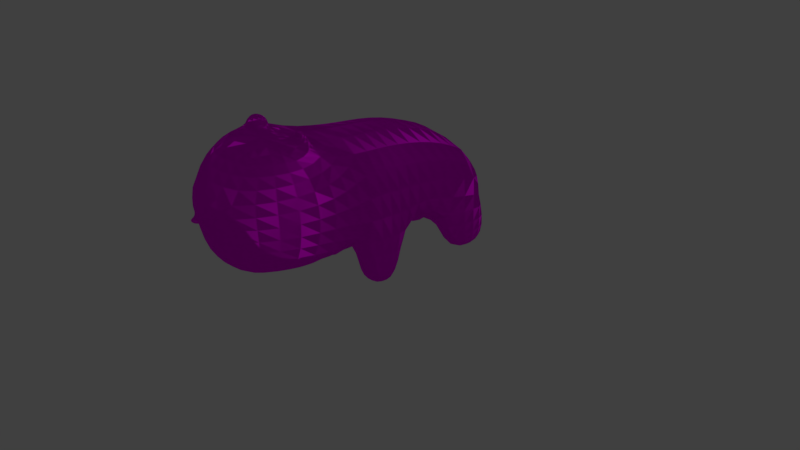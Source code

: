 # Source: hamster_move.blend  (saved by Blender 2.79.0; exported with 4.5.12 LTS)
import bpy
from mathutils import Matrix  # noqa: F401  (used for matrix-valued properties, if any)

bpy.ops.wm.read_factory_settings(use_empty=True)
scene = bpy.context.scene
scene.name = 'Scene'

# ---- collections
col_collection_1 = bpy.data.collections.new('Collection 1'); scene.collection.children.link(col_collection_1)

# ---- images (referenced by path relative to the original .blend; pixels are not part of the script)
import os
ASSET_DIR = os.environ.get("B2B_ASSET_DIR", "")  # directory of the original .blend (textures are referenced by path, not embedded)
HERE = os.path.dirname(os.path.abspath(__file__))  # packed textures are extracted next to this script under _unpacked/

def load_image(name, relpath, width, height, colorspace="sRGB"):
    """Load a texture the original file referenced (path relative to the .blend, or extracted next to this script)."""
    p = next((c for c in (os.path.join(HERE, relpath), os.path.join(ASSET_DIR, relpath)) if relpath and os.path.exists(c)), "")
    if p:
        img = bpy.data.images.load(p, check_existing=True)
        img.name = name
    else:  # same state as the original file: an image datablock whose file is absent (Cycles renders it pink)
        img = bpy.data.images.new(name, width, height)
        img.source = "FILE"
        img.filepath = "//" + (relpath or name)
    img.colorspace_settings.name = colorspace
    return img
img_hamster2_uv_texture_png = load_image('hamster2_uv_texture.png', 'hamster2_uv_texture.png', 1024, 1024, 'sRGB')

# ---- materials (node trees are filled in below, after node groups)
mat_hamsterfur = bpy.data.materials.new('HamsterFur')
mat_hamsterfur.alpha_threshold = 0.0
mat_hamsterfur.roughness = 0.5

# ---- material node trees
mat_hamsterfur.use_nodes = True; mat_hamsterfur.node_tree.nodes.clear()
_N = mat_hamsterfur.node_tree.nodes; _L = mat_hamsterfur.node_tree.links
n0 = _N.new('ShaderNodeOutputMaterial'); n0.name = 'Material Output'; n0.location = (300, 300)
n1 = _N.new('ShaderNodeBsdfDiffuse'); n1.name = 'Diffuse BSDF'; n1.location = (22, 336)
n1.inputs[1].default_value = 1.0
n2 = _N.new('ShaderNodeTexImage'); n2.name = 'Image Texture'; n2.location = (-229, 408)
n2.width = 140
n2.image = img_hamster2_uv_texture_png
n3 = _N.new('ShaderNodeBsdfHair'); n3.name = 'Hair BSDF'; n3.location = (45, 164)
_L.new(n2.outputs[0], n3.inputs[0])
_L.new(n3.outputs[0], n0.inputs[0])
n0.is_active_output = True

# ---- world
world_world = bpy.data.worlds.new('World'); scene.world = world_world
world_world.color = (0.05088, 0.05088, 0.05088)
world_world.use_sun_shadow = False
world_world.sun_shadow_jitter_overblur = 0.0
world_world.cycles.sampling_method = 'MANUAL'

# ---- cameras
cam_camera = bpy.data.cameras.new('Camera')
cam_camera.clip_end = 100.0
cam_camera.lens = 35.0
cam_camera.sensor_width = 32.0
cam_camera.sensor_height = 18.0
cam_camera.ortho_scale = 7.314
cam_camera.dof.focus_distance = 0.0

# ---- lights
light_lamp = bpy.data.lights.new('Lamp', 'POINT')
light_lamp.transmission_factor = 0.0
light_lamp.cutoff_distance = 30.0
light_lamp.energy = 100.0
light_lamp.shadow_buffer_clip_start = 1.001
light_lamp.shadow_soft_size = 0.1
light_lamp.shadow_maximum_resolution = 0.006
light_lamp.use_absolute_resolution = True

# ---- meshes
me_sphere = bpy.data.meshes.new('Sphere')
me_sphere.from_pydata([(0.5547, -1.238, -1.102), (-0.2833, 0.6085, -1.906), (0.09357, 0.1127, -1.961), (0.2631, -1.247, -1.107), (1.097, 0.554, -0.528), (1.146, 0.6293, -1.906), (0.6811, 0.1314, -1.959), (0.9852, -0.426, -0.3585), (1.316, -0.2156, -0.8546), (1.352, -0.2481, -1.474), (0.9911, -0.3677, -1.975), (0.834, -0.7603, -0.3776), (0.9012, -1.234, -0.8883), (0.9035, -1.212, -1.506), (0.7137, -0.8855, -1.995), (-0.005852, -0.7871, -0.3816), (-0.04934, -1.265, -0.8928), (-0.0471, -1.242, -1.51), (0.1262, -0.9042, -1.998), (-0.1897, -0.4635, -0.3641), (-0.551, -0.3498, -0.8655), (-0.5488, -0.3276, -1.483), (-0.1839, -0.4051, -1.981), (-0.2967, 0.5833, -0.532), (1.121, 1.14, -0.5285), (1.168, 1.11, -1.943), (-0.2597, 1.194, -1.945), (-0.2731, 1.169, -0.5325), (1.152, 1.915, -0.7159), (1.2, 1.885, -1.962), (-0.2285, 1.969, -1.964), (-0.2419, 1.944, -0.7199), (1.182, 2.402, -1.143), (1.171, 2.62, -1.925), (-0.199, 2.704, -1.928), (-0.2124, 2.431, -1.147), (1.153, 2.702, -1.633), (-0.204, 2.765, -1.635), (0.2199, 1.166, -1.944), (0.1844, 0.6153, -1.906), (0.5887, 0.6212, -1.906), (0.6065, 1.143, -1.943), (0.1838, 0.5715, -2.547), (-0.2838, 0.5647, -2.546), (0.2193, 1.122, -2.554), (-0.2603, 1.15, -2.555), (1.146, 0.5842, -2.547), (1.168, 1.065, -2.553), (0.5881, 0.5761, -2.547), (0.6059, 1.098, -2.554), (0.7276, 2.647, -1.926), (0.6765, 1.916, -1.963), (0.2389, 2.677, -1.927), (0.1934, 1.944, -1.963), (0.1969, 1.983, -2.526), (-0.225, 2.008, -2.527), (0.2424, 2.716, -2.539), (-0.1955, 2.743, -2.54), (1.203, 1.923, -2.525), (1.174, 2.659, -2.538), (0.7311, 2.686, -2.538), (0.68, 1.954, -2.526), (0.3821, -1.238, -1.247), (0.3122, -1.354, -1.114), (0.4613, -1.345, -1.11), (0.3866, -1.345, -1.18), (-0.2585, -0.1571, -0.4721), (-0.2441, -0.2218, -0.4494), (0.2154, -0.1453, -0.4699), (0.2386, -0.1797, -0.4556), (1.04, -0.2347, -0.4418), (1.056, -0.1768, -0.4651), (0.5932, -0.1448, -0.4843), (0.5873, -0.1664, -0.4777), (-0.1243, -0.1074, -0.3301), (-0.113, -0.1593, -0.3125), (0.147, -0.09813, -0.3284), (0.1651, -0.1265, -0.3173), (0.8857, -0.1693, -0.3066), (0.8977, -0.1108, -0.3247), (0.6515, -0.0859, -0.3396), (0.6468, -0.1162, -0.3345)], [], [(4, 5, 25, 24), (22, 2, 6, 10, 14, 18), (2, 1, 39, 40, 5, 6), (63, 65, 64), (5, 4, 8, 9), (6, 5, 9, 10), (4, 71, 70, 7, 8), (9, 8, 12, 13), (10, 9, 13, 14), (8, 7, 11, 12), (13, 12, 0, 62, 3, 16, 17), (16, 3, 0, 12), (14, 13, 17, 18), (12, 11, 15, 16), (17, 16, 20, 21), (18, 17, 21, 22), (16, 15, 19, 20), (21, 20, 23, 1), (22, 21, 1, 2), (20, 19, 67, 66, 23), (27, 24, 28, 31), (23, 4, 24, 27), (1, 23, 27, 26), (25, 5, 46, 47), (30, 31, 35, 37, 34), (25, 41, 38, 26, 30, 53, 51, 29), (26, 27, 31, 30), (24, 25, 29, 28), (34, 37, 36, 33, 50, 52), (28, 29, 33, 36, 32), (31, 28, 32, 35), (34, 52, 56, 57), (36, 37, 35, 32), (44, 42, 43, 45), (39, 1, 43, 42), (41, 40, 39, 38), (1, 26, 45, 43), (38, 39, 42, 44), (26, 38, 44, 45), (46, 48, 49, 47), (41, 25, 47, 49), (40, 41, 49, 48), (5, 40, 48, 46), (58, 61, 60, 59), (50, 51, 53, 52), (29, 51, 61, 58), (56, 54, 55, 57), (33, 29, 58, 59), (53, 30, 55, 54), (51, 50, 60, 61), (50, 33, 59, 60), (52, 53, 54, 56), (30, 34, 57, 55), (19, 15, 11, 7, 70, 73, 69, 67), (62, 0, 64, 65), (3, 62, 65, 63), (0, 3, 63, 64), (75, 77, 76, 74), (68, 66, 74, 76), (67, 69, 77, 75), (79, 80, 81, 78), (73, 70, 78, 81), (71, 72, 80, 79), (69, 68, 76, 77), (66, 67, 75, 74), (72, 73, 81, 80), (70, 71, 79, 78), (69, 73, 72, 68), (68, 72, 71, 4, 23, 66)])
me_sphere.polygons.foreach_set('use_smooth', [True] * 69)
_uv = me_sphere.uv_layers.new(name='UVMap')
_uv.uv.foreach_set('vector', [0.9635, 0.2599, 0.81, 0.2531, 0.8053, 0.1996, 0.9627, 0.1947, 0.4707, 0.6138, 0.4877, 0.5686, 0.5444, 0.5683, 0.5658, 0.6113, 0.5365, 0.6514, 0.4998, 0.6528, 0.4877, 0.5686, 0.4196, 0.4998, 0.4787, 0.4897, 0.5488, 0.5008, 0.6193, 0.5087, 0.5444, 0.5683, 0.2875, 0.6236, 0.295, 0.612, 0.303, 0.6241, 0.81, 0.2531, 0.9635, 0.2599, 0.9261, 0.3484, 0.8589, 0.3507, 0.7659, 0.3158, 0.81, 0.2531, 0.8589, 0.3507, 0.795, 0.3746, 0.5054, 0.8055, 0.4246, 0.7973, 0.4178, 0.7996, 0.3947, 0.8055, 0.4309, 0.7457, 0.8589, 0.3507, 0.9261, 0.3484, 0.9201, 0.4699, 0.8512, 0.4658, 0.795, 0.3746, 0.8589, 0.3507, 0.8512, 0.4658, 0.7883, 0.4392, 0.9261, 0.3484, 0.9857, 0.385, 0.9835, 0.4255, 0.9201, 0.4699, 0.3395, 0.546, 0.339, 0.6052, 0.3067, 0.5811, 0.2962, 0.5699, 0.2835, 0.58, 0.2497, 0.6049, 0.2506, 0.5474, 0.2411, 0.6569, 0.2723, 0.6397, 0.3198, 0.6401, 0.3447, 0.6557, 0.5365, 0.6514, 0.538, 0.6797, 0.4982, 0.6821, 0.4998, 0.6528, 0.3484, 0.6696, 0.3429, 0.7468, 0.2499, 0.7468, 0.2431, 0.6696, 0.1444, 0.4701, 0.07757, 0.4778, 0.06498, 0.3648, 0.131, 0.3593, 0.2055, 0.4401, 0.1444, 0.4701, 0.131, 0.3593, 0.1953, 0.3763, 0.07757, 0.4778, 0.01116, 0.4402, 0.006198, 0.3999, 0.06498, 0.3648, 0.131, 0.3593, 0.06498, 0.3648, 0.02679, 0.2575, 0.1807, 0.2556, 0.1953, 0.3763, 0.131, 0.3593, 0.1807, 0.2556, 0.2191, 0.315, 0.116, 0.8294, 0.09092, 0.7647, 0.1269, 0.7716, 0.1268, 0.7722, 0.2086, 0.7647, 0.9772, 0.8344, 0.8229, 0.8324, 0.8225, 0.7441, 0.9767, 0.7461, 0.9776, 0.8993, 0.8233, 0.8973, 0.8229, 0.8324, 0.9772, 0.8344, 0.1807, 0.2556, 0.02679, 0.2575, 0.02728, 0.1918, 0.1855, 0.19, 0.8053, 0.1996, 0.81, 0.2531, 0.7387, 0.2589, 0.7374, 0.2054, 0.1882, 0.1031, 0.04885, 0.1051, 0.09704, 0.05074, 0.152, 0.01365, 0.1847, 0.02066, 0.638, 0.3882, 0.56, 0.4054, 0.4814, 0.3911, 0.4267, 0.3829, 0.427, 0.2551, 0.4927, 0.2537, 0.5722, 0.2621, 0.65, 0.264, 0.1855, 0.19, 0.02728, 0.1918, 0.04885, 0.1051, 0.1882, 0.1031, 0.9627, 0.1947, 0.8053, 0.1996, 0.8022, 0.1133, 0.9409, 0.1087, 0.6789, 0.06174, 0.686, 0.1243, 0.4158, 0.1258, 0.4055, 0.06223, 0.474, 0.06551, 0.6018, 0.06093, 0.9409, 0.1087, 0.8022, 0.1133, 0.8055, 0.0314, 0.838, 0.02188, 0.8928, 0.05491, 0.9767, 0.7461, 0.8225, 0.7441, 0.8214, 0.6724, 0.9756, 0.6744, 0.6789, 0.06174, 0.6018, 0.06093, 0.6009, 0.00583, 0.678, 0.006646, 0.8263, 0.609, 0.9765, 0.609, 0.9756, 0.6744, 0.8214, 0.6724, 0.4501, 0.4046, 0.4462, 0.467, 0.379, 0.4688, 0.3845, 0.403, 0.4787, 0.4897, 0.4196, 0.4998, 0.379, 0.4688, 0.4462, 0.467, 0.56, 0.4054, 0.5488, 0.5008, 0.4787, 0.4897, 0.4814, 0.3911, 0.1807, 0.2556, 0.1855, 0.19, 0.2538, 0.1954, 0.2525, 0.261, 0.4814, 0.3911, 0.4787, 0.4897, 0.4462, 0.467, 0.4501, 0.4046, 0.4267, 0.3829, 0.4814, 0.3911, 0.4501, 0.4046, 0.3845, 0.403, 0.6651, 0.489, 0.5859, 0.4771, 0.5924, 0.4184, 0.6662, 0.4202, 0.56, 0.4054, 0.638, 0.3882, 0.6662, 0.4202, 0.5924, 0.4184, 0.5488, 0.5008, 0.56, 0.4054, 0.5924, 0.4184, 0.5859, 0.4771, 0.6193, 0.5087, 0.5488, 0.5008, 0.5859, 0.4771, 0.6651, 0.489, 0.6737, 0.2315, 0.6034, 0.2267, 0.6047, 0.1477, 0.6817, 0.1497, 0.5784, 0.1562, 0.5722, 0.2621, 0.4927, 0.2537, 0.5041, 0.1557, 0.65, 0.264, 0.5722, 0.2621, 0.6034, 0.2267, 0.6737, 0.2315, 0.4752, 0.1412, 0.4714, 0.2211, 0.4054, 0.2197, 0.3942, 0.1458, 0.8055, 0.0314, 0.8022, 0.1133, 0.7395, 0.1096, 0.7373, 0.02779, 0.4927, 0.2537, 0.427, 0.2551, 0.4054, 0.2197, 0.4714, 0.2211, 0.5722, 0.2621, 0.5784, 0.1562, 0.6047, 0.1477, 0.6034, 0.2267, 0.474, 0.06551, 0.4055, 0.06223, 0.3997, 0.007133, 0.4683, 0.01041, 0.5041, 0.1557, 0.4927, 0.2537, 0.4714, 0.2211, 0.4752, 0.1412, 0.1882, 0.1031, 0.1847, 0.02066, 0.2533, 0.01679, 0.2513, 0.09922, 0.2262, 0.8034, 0.248, 0.7683, 0.3408, 0.7734, 0.3577, 0.8104, 0.3625, 0.8338, 0.312, 0.8394, 0.2734, 0.8367, 0.22, 0.8317, 0.2939, 0.5984, 0.3201, 0.6311, 0.303, 0.6241, 0.295, 0.612, 0.2729, 0.6324, 0.2939, 0.5984, 0.295, 0.612, 0.2875, 0.6236, 0.3201, 0.6311, 0.2729, 0.6324, 0.2875, 0.6236, 0.303, 0.6241, 0.1751, 0.8811, 0.2061, 0.8808, 0.2045, 0.8844, 0.1746, 0.8873, 0.1551, 0.9072, 0.2075, 0.9051, 0.1931, 0.9222, 0.1631, 0.9235, 0.1653, 0.8498, 0.2189, 0.8498, 0.2111, 0.8663, 0.1802, 0.8661, 0.3878, 0.8907, 0.3603, 0.8901, 0.3603, 0.8866, 0.3874, 0.8838, 0.3589, 0.8541, 0.4097, 0.8541, 0.3929, 0.871, 0.3657, 0.8708, 0.3539, 0.916, 0.4053, 0.9156, 0.3988, 0.9328, 0.3714, 0.9332, 0.2241, 0.8841, 0.2222, 0.8886, 0.2045, 0.8844, 0.2061, 0.8808, 0.1524, 0.8885, 0.153, 0.8808, 0.1751, 0.8811, 0.1746, 0.8873, 0.3424, 0.8858, 0.3425, 0.8832, 0.3603, 0.8866, 0.3603, 0.8901, 0.4112, 0.8832, 0.4123, 0.8902, 0.3878, 0.8907, 0.3874, 0.8838, 0.2747, 0.8247, 0.3133, 0.8264, 0.314, 0.8289, 0.2722, 0.8289, 0.8836, 0.8982, 0.9274, 0.8978, 0.9777, 0.8996, 0.9757, 0.9818, 0.8214, 0.9818, 0.8234, 0.8977])
me_sphere.materials.append(mat_hamsterfur)
me_sphere.use_remesh_preserve_volume = False
me_sphere.use_remesh_preserve_attributes = False
me_sphere.use_mirror_vertex_groups = False
me_sphere.update()
arm_armature = bpy.data.armatures.new('Armature')  # bones are not reproduced

# ---- objects
ob_armature = bpy.data.objects.new('Armature', arm_armature)
ob_body = bpy.data.objects.new('Body', me_sphere)
ob_lamp = bpy.data.objects.new('Lamp', light_lamp)
ob_camera = bpy.data.objects.new('Camera', cam_camera)

# ---- transforms, parenting, visibility, modifiers, constraints
ob_armature.location = (-0.4412, -1.09, 2.401)
ob_armature.rotation_euler = (1.556, 0.03427, -0.01261)
ob_armature.show_in_front = True
ob_armature.lineart.crease_threshold = 0.0
ob_body.parent = ob_armature
ob_body.matrix_parent_inverse = Matrix(((0.9993, -0.01261, -0.03426, 0.5274), (0.03444, 0.01437, 0.9993, -1.2), (-0.01211, -0.9998, 0.01479, -1.303), (0.0, 0.0, 0.0, 1.0)))
ob_body.location = (-0.5015, -1.279, 1.236)
ob_body.lineart.crease_threshold = 0.0
_vg = ob_body.vertex_groups.new(name='Bone')
for _i, _w in zip([24, 27, 28, 29, 30, 31, 32, 35], [0.07292, 0.07428, 0.6293, 0.01778, 0.01728, 0.6809, 0.1025, 0.1566]): _vg.add([_i], _w, 'REPLACE')
_vg = ob_body.vertex_groups.new(name='Bone.001')
_vg = ob_body.vertex_groups.new(name='Bone.002')
for _i, _w in zip([4, 5, 7, 8, 9, 11, 23, 24, 66, 67, 68, 69, 70, 71, 72, 73, 74, 75, 76, 77, 78, 79, 80, 81], [0.5819, 0.004642, 0.08568, 0.09214, 0.003597, 0.02006, 0.01659, 0.06416, 0.004656, 0.002474, 0.04197, 0.04094, 0.1254, 0.1557, 0.113, 0.1091, 0.01069, 0.01089, 0.03022, 0.03067, 0.1292, 0.1326, 0.1196, 0.1186]): _vg.add([_i], _w, 'REPLACE')
_vg = ob_body.vertex_groups.new(name='Bone.015')
for _i, _w in zip([1, 2, 4, 5, 6, 7, 8, 9, 10, 11, 14, 15, 18, 19, 20, 21, 22, 23, 27, 39, 40, 66, 67, 68, 69, 70, 71, 72, 73, 74, 75, 76, 77, 78, 79, 80, 81], [0.07228, 0.4387, 0.04303, 0.01753, 0.4697, 0.06287, 0.01849, 0.05398, 0.1366, 0.02578, 0.05504, 0.05871, 0.05371, 0.1393, 0.1117, 0.07944, 0.1611, 0.6052, 0.06413, 0.006935, 0.03706, 0.235, 0.2248, 0.1915, 0.18, 0.08208, 0.08083, 0.1362, 0.1398, 0.2188, 0.2168, 0.1989, 0.1968, 0.1034, 0.1003, 0.1237, 0.1247]): _vg.add([_i], _w, 'REPLACE')
_vg = ob_body.vertex_groups.new(name='Bone.016')
for _i, _w in zip([0, 1, 2, 3, 4, 5, 6, 7, 8, 9, 10, 11, 12, 13, 14, 15, 16, 17, 18, 19, 20, 21, 22, 23, 40, 62, 63, 64, 65, 66, 67, 68, 69, 70, 71, 72, 73, 74, 75, 76, 77, 78, 79, 80, 81], [0.968, 0.0652, 0.2658, 0.9662, 0.1679, 0.05454, 0.2513, 0.8122, 0.8283, 0.7907, 0.7522, 0.9068, 0.9597, 0.9512, 0.8984, 0.9055, 0.9587, 0.9538, 0.9057, 0.8016, 0.8251, 0.8094, 0.7264, 0.1662, 0.002657, 0.9676, 0.9673, 0.9678, 0.9676, 0.6696, 0.6926, 0.7024, 0.7183, 0.7389, 0.6995, 0.696, 0.6981, 0.6894, 0.693, 0.7016, 0.7041, 0.7114, 0.71, 0.7014, 0.7017]): _vg.add([_i], _w, 'REPLACE')
_vg = ob_body.vertex_groups.new(name='Bone.009')
for _i, _w in zip([4, 24, 27, 28, 71, 78, 79], [0.1136, 0.7052, 0.05105, 0.1129, 0.01123, 0.0009812, 0.002278]): _vg.add([_i], _w, 'REPLACE')
_vg = ob_body.vertex_groups.new(name='Bone.011')
for _i, _w in zip([2, 4, 5, 6, 9, 10, 14, 24, 25, 29, 38, 39, 40, 41, 42, 46, 47, 48, 49], [0.05926, 0.05337, 0.8073, 0.2029, 0.1064, 0.07658, 0.003695, 0.05769, 0.9026, 0.1019, 0.1339, 0.2001, 0.6624, 0.6552, 0.004213, 0.05781, 0.04726, 0.09538, 0.0918]): _vg.add([_i], _w, 'REPLACE')
_vg = ob_body.vertex_groups.new(name='Bone.013')
for _i, _w in zip([5, 25, 39, 40, 41, 46, 47, 48, 49], [0.05098, 0.00271, 0.0152, 0.1082, 0.1021, 0.9305, 0.9439, 0.872, 0.8763]): _vg.add([_i], _w, 'REPLACE')
_vg = ob_body.vertex_groups.new(name='Bone.010')
for _i, _w in zip([23, 24, 27, 31, 66, 74, 75], [0.1053, 0.04606, 0.7011, 0.08334, 0.01097, 0.00272, 0.000874]): _vg.add([_i], _w, 'REPLACE')
_vg = ob_body.vertex_groups.new(name='Bone.012')
for _i, _w in zip([1, 2, 6, 20, 21, 22, 23, 26, 27, 30, 38, 39, 40, 41, 42, 43, 44, 45, 51, 53], [0.7647, 0.2017, 0.02391, 0.005778, 0.08346, 0.07446, 0.05322, 0.8939, 0.05308, 0.06431, 0.7022, 0.5721, 0.1181, 0.1597, 0.08913, 0.05524, 0.1094, 0.03491, 0.01701, 0.004894]): _vg.add([_i], _w, 'REPLACE')
_vg = ob_body.vertex_groups.new(name='Bone.014')
for _i, _w in zip([1, 26, 38, 39, 40, 42, 43, 44, 45], [0.06671, 0.008354, 0.08996, 0.1331, 0.0132, 0.8693, 0.9284, 0.8551, 0.9507]): _vg.add([_i], _w, 'REPLACE')
_vg = ob_body.vertex_groups.new(name='Bone.003')
for _i, _w in zip([28, 29, 32, 33, 35, 36, 37, 50, 51, 52, 53, 58, 61], [0.1289, 0.1109, 0.7432, 0.09169, 0.07957, 0.7443, 0.06271, 0.07215, 0.5615, 0.01027, 0.1633, 0.008721, 0.09191]): _vg.add([_i], _w, 'REPLACE')
_vg = ob_body.vertex_groups.new(name='Bone.007')
for _i, _w in zip([25, 28, 29, 32, 33, 36, 41, 50, 51, 52, 53, 58, 59, 60, 61], [0.004202, 0.05359, 0.6792, 0.04829, 0.8348, 0.143, 0.00694, 0.6126, 0.1382, 0.09914, 0.04508, 0.08278, 0.06317, 0.1021, 0.04716]): _vg.add([_i], _w, 'REPLACE')
_vg = ob_body.vertex_groups.new(name='Bone.008')
for _i, _w in zip([29, 33, 50, 51, 53, 58, 59, 60, 61], [0.05894, 0.07025, 0.115, 0.1012, 0.01121, 0.8695, 0.9238, 0.8493, 0.8226]): _vg.add([_i], _w, 'REPLACE')
_vg = ob_body.vertex_groups.new(name='Bone.004')
for _i, _w in zip([31, 32, 34, 35, 36, 37, 50, 52], [0.1173, 0.0653, 0.09176, 0.6766, 0.06421, 0.7572, 0.05967, 0.08998]): _vg.add([_i], _w, 'REPLACE')
_vg = ob_body.vertex_groups.new(name='Bone.005')
for _i, _w in zip([26, 30, 31, 34, 35, 37, 50, 51, 52, 53, 54, 55, 56, 57], [0.01112, 0.8076, 0.02765, 0.8219, 0.03833, 0.1391, 0.1112, 0.09773, 0.6395, 0.5668, 0.1078, 0.07355, 0.1326, 0.09823]): _vg.add([_i], _w, 'REPLACE')
_vg = ob_body.vertex_groups.new(name='Bone.006')
for _i, _w in zip([30, 34, 51, 52, 53, 54, 55, 56, 57], [0.05481, 0.07453, 0.006814, 0.1144, 0.1301, 0.8433, 0.9081, 0.8237, 0.8839]): _vg.add([_i], _w, 'REPLACE')
_m = ob_body.modifiers.new('Subsurf', 'SUBSURF')
_m.uv_smooth = 'PRESERVE_CORNERS'
_m.quality = 2
_m.levels = 2
_m.show_only_control_edges = False
_m = ob_body.modifiers.new('Armature', 'ARMATURE')
_m.object = ob_armature
ob_lamp.location = (4.076, 1.005, 5.904)
ob_lamp.rotation_euler = (0.6503, 0.05522, 1.866)
ob_lamp.lock_rotations_4d = False
ob_lamp.empty_display_type = 'ARROWS'
ob_lamp.color = (0.0, 0.0, 0.0, 0.0)
ob_lamp.lineart.crease_threshold = 0.0
ob_camera.location = (7.481, -6.508, 5.344)
ob_camera.rotation_euler = (1.109, 0.0, 0.8149)
ob_camera.lock_rotations_4d = False
ob_camera.empty_display_type = 'ARROWS'
ob_camera.color = (0.0, 0.0, 0.0, 0.0)
ob_camera.display_type = 'WIRE'
ob_camera.lineart.crease_threshold = 0.0

# ---- collection membership
col_collection_1.objects.link(ob_armature)
col_collection_1.objects.link(ob_body)
col_collection_1.objects.link(ob_lamp)
col_collection_1.objects.link(ob_camera)

# ---- scene / render settings (as saved in the file)
scene.camera = ob_camera
scene.frame_start = 1; scene.frame_end = 250; scene.frame_set(214)
scene.render.engine = 'CYCLES'
scene.render.resolution_percentage = 50
scene.render.dither_intensity = 0.0
scene.cycles.use_denoising = False
scene.cycles.samples = 128
scene.cycles.sampling_pattern = 'TABULATED_SOBOL'
scene.cycles.use_adaptive_sampling = False
scene.cycles.use_light_tree = False
scene.cycles.blur_glossy = 0.0
scene.cycles.sample_clamp_indirect = 0.0
scene.view_settings.view_transform = 'Standard'
bpy.context.view_layer.update()
